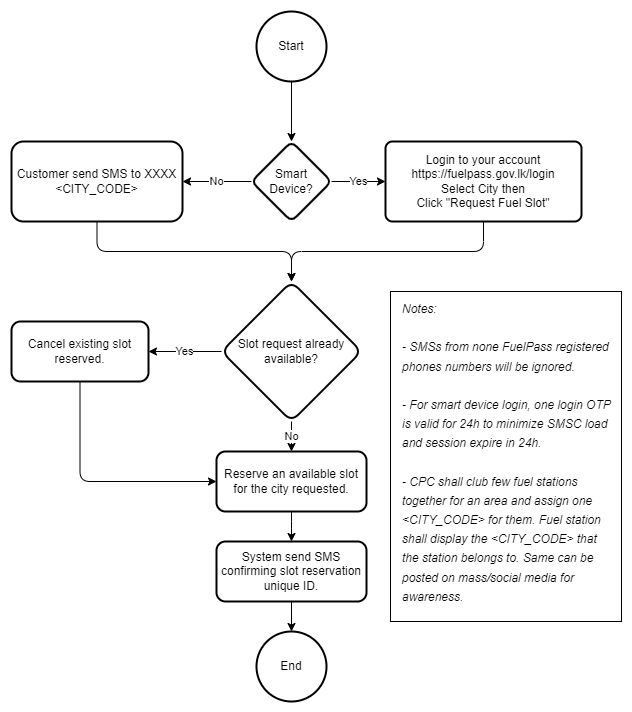

The diagram above was exported from draw.io. Its source (the exported page's mxGraphModel, read from the mxfile embedded in the PNG):
<mxGraphModel dx="1422" dy="804" grid="1" gridSize="10" guides="1" tooltips="1" connect="1" arrows="1" fold="1" page="1" pageScale="1" pageWidth="827" pageHeight="1169" math="0" shadow="0">
  <root>
    <mxCell id="WIyWlLk6GJQsqaUBKTNV-0" />
    <mxCell id="WIyWlLk6GJQsqaUBKTNV-1" parent="WIyWlLk6GJQsqaUBKTNV-0" />
    <mxCell id="34dFONOBpZUZkgEqmKqN-16" value="" style="edgeStyle=orthogonalEdgeStyle;orthogonalLoop=1;jettySize=auto;html=1;entryX=0.5;entryY=0;entryDx=0;entryDy=0;rounded=1;" edge="1" parent="WIyWlLk6GJQsqaUBKTNV-1" source="34dFONOBpZUZkgEqmKqN-0" target="34dFONOBpZUZkgEqmKqN-19">
      <mxGeometry relative="1" as="geometry">
        <mxPoint x="395" y="185" as="targetPoint" />
      </mxGeometry>
    </mxCell>
    <mxCell id="34dFONOBpZUZkgEqmKqN-0" value="Start" style="strokeWidth=2;html=1;shape=mxgraph.flowchart.start_2;whiteSpace=wrap;rounded=1;" vertex="1" parent="WIyWlLk6GJQsqaUBKTNV-1">
      <mxGeometry x="365" y="40" width="70" height="70" as="geometry" />
    </mxCell>
    <mxCell id="34dFONOBpZUZkgEqmKqN-4" value="Yes" style="edgeStyle=orthogonalEdgeStyle;orthogonalLoop=1;jettySize=auto;html=1;exitX=1;exitY=0.5;exitDx=0;exitDy=0;rounded=1;" edge="1" parent="WIyWlLk6GJQsqaUBKTNV-1" source="34dFONOBpZUZkgEqmKqN-19" target="34dFONOBpZUZkgEqmKqN-3">
      <mxGeometry relative="1" as="geometry">
        <mxPoint x="445" y="210" as="sourcePoint" />
      </mxGeometry>
    </mxCell>
    <mxCell id="34dFONOBpZUZkgEqmKqN-6" value="No" style="edgeStyle=orthogonalEdgeStyle;orthogonalLoop=1;jettySize=auto;html=1;exitX=0;exitY=0.5;exitDx=0;exitDy=0;rounded=1;" edge="1" parent="WIyWlLk6GJQsqaUBKTNV-1" source="34dFONOBpZUZkgEqmKqN-19" target="34dFONOBpZUZkgEqmKqN-5">
      <mxGeometry relative="1" as="geometry">
        <mxPoint x="345" y="210" as="sourcePoint" />
      </mxGeometry>
    </mxCell>
    <mxCell id="34dFONOBpZUZkgEqmKqN-35" style="edgeStyle=orthogonalEdgeStyle;orthogonalLoop=1;jettySize=auto;html=1;exitX=0.5;exitY=1;exitDx=0;exitDy=0;entryX=0.5;entryY=0;entryDx=0;entryDy=0;rounded=1;" edge="1" parent="WIyWlLk6GJQsqaUBKTNV-1" source="34dFONOBpZUZkgEqmKqN-3" target="34dFONOBpZUZkgEqmKqN-9">
      <mxGeometry relative="1" as="geometry" />
    </mxCell>
    <mxCell id="34dFONOBpZUZkgEqmKqN-3" value="&lt;div&gt;Login to your account&lt;/div&gt;&lt;div&gt;https://fuelpass.gov.lk/login&lt;/div&gt;&lt;div&gt;Select City then&lt;/div&gt;&lt;div&gt;Click &quot;Request Fuel Slot&quot;&lt;/div&gt;" style="whiteSpace=wrap;html=1;absoluteArcSize=1;arcSize=14;strokeWidth=2;rounded=1;" vertex="1" parent="WIyWlLk6GJQsqaUBKTNV-1">
      <mxGeometry x="494" y="170" width="196" height="80" as="geometry" />
    </mxCell>
    <mxCell id="34dFONOBpZUZkgEqmKqN-22" style="edgeStyle=orthogonalEdgeStyle;orthogonalLoop=1;jettySize=auto;html=1;exitX=0.5;exitY=1;exitDx=0;exitDy=0;entryX=0.5;entryY=0;entryDx=0;entryDy=0;rounded=1;" edge="1" parent="WIyWlLk6GJQsqaUBKTNV-1" source="34dFONOBpZUZkgEqmKqN-5" target="34dFONOBpZUZkgEqmKqN-9">
      <mxGeometry relative="1" as="geometry" />
    </mxCell>
    <mxCell id="34dFONOBpZUZkgEqmKqN-5" value="&lt;div&gt;Customer send SMS to XXXX&lt;/div&gt;&lt;div&gt;&amp;lt;CITY_CODE&amp;gt;&lt;/div&gt;" style="whiteSpace=wrap;html=1;strokeWidth=2;rounded=1;" vertex="1" parent="WIyWlLk6GJQsqaUBKTNV-1">
      <mxGeometry x="120" y="170" width="171" height="80" as="geometry" />
    </mxCell>
    <mxCell id="34dFONOBpZUZkgEqmKqN-25" value="No" style="edgeStyle=orthogonalEdgeStyle;orthogonalLoop=1;jettySize=auto;html=1;rounded=1;" edge="1" parent="WIyWlLk6GJQsqaUBKTNV-1" source="34dFONOBpZUZkgEqmKqN-9" target="34dFONOBpZUZkgEqmKqN-24">
      <mxGeometry relative="1" as="geometry" />
    </mxCell>
    <mxCell id="34dFONOBpZUZkgEqmKqN-27" value="Yes" style="edgeStyle=orthogonalEdgeStyle;orthogonalLoop=1;jettySize=auto;html=1;rounded=1;" edge="1" parent="WIyWlLk6GJQsqaUBKTNV-1" source="34dFONOBpZUZkgEqmKqN-9" target="34dFONOBpZUZkgEqmKqN-26">
      <mxGeometry relative="1" as="geometry" />
    </mxCell>
    <mxCell id="34dFONOBpZUZkgEqmKqN-9" value="Slot request already available?" style="rhombus;whiteSpace=wrap;html=1;strokeWidth=2;rounded=1;" vertex="1" parent="WIyWlLk6GJQsqaUBKTNV-1">
      <mxGeometry x="330" y="310" width="140" height="140" as="geometry" />
    </mxCell>
    <mxCell id="34dFONOBpZUZkgEqmKqN-19" value="Smart Device?" style="rhombus;whiteSpace=wrap;html=1;arcSize=14;strokeWidth=2;rounded=1;" vertex="1" parent="WIyWlLk6GJQsqaUBKTNV-1">
      <mxGeometry x="360" y="170" width="80" height="80" as="geometry" />
    </mxCell>
    <mxCell id="34dFONOBpZUZkgEqmKqN-30" value="" style="edgeStyle=orthogonalEdgeStyle;orthogonalLoop=1;jettySize=auto;html=1;rounded=1;" edge="1" parent="WIyWlLk6GJQsqaUBKTNV-1" source="34dFONOBpZUZkgEqmKqN-24" target="34dFONOBpZUZkgEqmKqN-29">
      <mxGeometry relative="1" as="geometry" />
    </mxCell>
    <mxCell id="34dFONOBpZUZkgEqmKqN-24" value="Reserve an available slot for the city requested." style="whiteSpace=wrap;html=1;strokeWidth=2;rounded=1;" vertex="1" parent="WIyWlLk6GJQsqaUBKTNV-1">
      <mxGeometry x="325" y="480" width="150" height="60" as="geometry" />
    </mxCell>
    <mxCell id="34dFONOBpZUZkgEqmKqN-28" style="edgeStyle=orthogonalEdgeStyle;orthogonalLoop=1;jettySize=auto;html=1;exitX=0.5;exitY=1;exitDx=0;exitDy=0;entryX=0;entryY=0.5;entryDx=0;entryDy=0;rounded=1;" edge="1" parent="WIyWlLk6GJQsqaUBKTNV-1" source="34dFONOBpZUZkgEqmKqN-26" target="34dFONOBpZUZkgEqmKqN-24">
      <mxGeometry relative="1" as="geometry" />
    </mxCell>
    <mxCell id="34dFONOBpZUZkgEqmKqN-26" value="Cancel existing slot reserved." style="whiteSpace=wrap;html=1;strokeWidth=2;rounded=1;" vertex="1" parent="WIyWlLk6GJQsqaUBKTNV-1">
      <mxGeometry x="120" y="350" width="137" height="60" as="geometry" />
    </mxCell>
    <mxCell id="34dFONOBpZUZkgEqmKqN-34" style="edgeStyle=orthogonalEdgeStyle;orthogonalLoop=1;jettySize=auto;html=1;exitX=0.5;exitY=1;exitDx=0;exitDy=0;entryX=0.5;entryY=0;entryDx=0;entryDy=0;entryPerimeter=0;rounded=1;" edge="1" parent="WIyWlLk6GJQsqaUBKTNV-1" source="34dFONOBpZUZkgEqmKqN-29" target="34dFONOBpZUZkgEqmKqN-33">
      <mxGeometry relative="1" as="geometry" />
    </mxCell>
    <mxCell id="34dFONOBpZUZkgEqmKqN-29" value="System send SMS confirming slot reservation unique ID." style="whiteSpace=wrap;html=1;strokeWidth=2;rounded=1;" vertex="1" parent="WIyWlLk6GJQsqaUBKTNV-1">
      <mxGeometry x="325" y="570" width="150" height="60" as="geometry" />
    </mxCell>
    <mxCell id="34dFONOBpZUZkgEqmKqN-33" value="End" style="strokeWidth=2;html=1;shape=mxgraph.flowchart.start_2;whiteSpace=wrap;rounded=1;" vertex="1" parent="WIyWlLk6GJQsqaUBKTNV-1">
      <mxGeometry x="365" y="660" width="70" height="70" as="geometry" />
    </mxCell>
    <mxCell id="34dFONOBpZUZkgEqmKqN-39" value="&lt;font style=&quot;font-size: 12px;&quot;&gt;Notes: &lt;br&gt;&lt;br&gt;- SMSs from none FuelPass registered phones numbers will be ignored.&lt;br&gt;&lt;br&gt;- For smart device login, one login OTP is valid for 24h to minimize SMSC load and session expire in 24h.&lt;br&gt;&lt;br&gt;- CPC shall club few fuel stations together for an area and assign one &amp;lt;CITY_CODE&amp;gt; for them. Fuel station shall display the &amp;lt;CITY_CODE&amp;gt; that the station belongs to. Same can be posted on mass/social media for awareness.&lt;br&gt;&lt;/font&gt;" style="rounded=0;whiteSpace=wrap;html=1;fontSize=16;align=left;verticalAlign=top;labelBorderColor=none;glass=0;fontStyle=2;spacingLeft=10;spacingRight=10;fontColor=default;" vertex="1" parent="WIyWlLk6GJQsqaUBKTNV-1">
      <mxGeometry x="499" y="320" width="231" height="330" as="geometry" />
    </mxCell>
  </root>
</mxGraphModel>